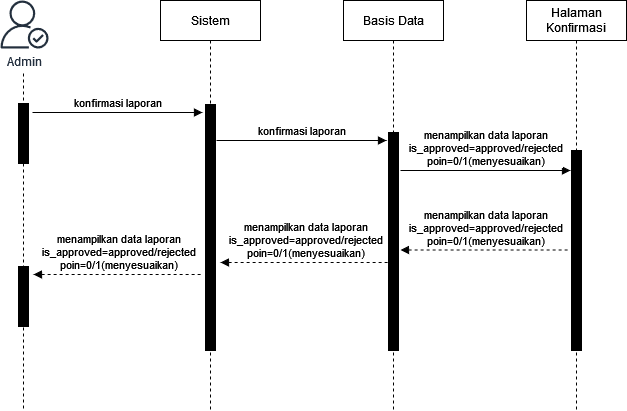

The diagram above was exported from draw.io. Its source (the exported page's mxGraphModel, read from the mxfile embedded in the PNG):
<mxGraphModel dx="1050" dy="558" grid="1" gridSize="10" guides="1" tooltips="1" connect="1" arrows="1" fold="1" page="1" pageScale="1" pageWidth="850" pageHeight="1100" math="0" shadow="0">
  <root>
    <mxCell id="EQFhdUsggCmOGn22GO4J-0" />
    <mxCell id="EQFhdUsggCmOGn22GO4J-1" parent="EQFhdUsggCmOGn22GO4J-0" />
    <mxCell id="EQFhdUsggCmOGn22GO4J-4" value="Sistem" style="shape=umlLifeline;perimeter=lifelinePerimeter;whiteSpace=wrap;html=1;container=0;dropTarget=0;collapsible=0;recursiveResize=0;outlineConnect=0;portConstraint=eastwest;newEdgeStyle={&quot;edgeStyle&quot;:&quot;elbowEdgeStyle&quot;,&quot;elbow&quot;:&quot;vertical&quot;,&quot;curved&quot;:0,&quot;rounded&quot;:0};" vertex="1" parent="EQFhdUsggCmOGn22GO4J-1">
      <mxGeometry x="300" y="70" width="100" height="410" as="geometry" />
    </mxCell>
    <mxCell id="EQFhdUsggCmOGn22GO4J-5" value="" style="html=1;points=[];perimeter=orthogonalPerimeter;outlineConnect=0;targetShapes=umlLifeline;portConstraint=eastwest;newEdgeStyle={&quot;edgeStyle&quot;:&quot;elbowEdgeStyle&quot;,&quot;elbow&quot;:&quot;vertical&quot;,&quot;curved&quot;:0,&quot;rounded&quot;:0};fillColor=#000000;" vertex="1" parent="EQFhdUsggCmOGn22GO4J-4">
      <mxGeometry x="45" y="104" width="10" height="246" as="geometry" />
    </mxCell>
    <mxCell id="EQFhdUsggCmOGn22GO4J-6" value="konfirmasi laporan" style="html=1;verticalAlign=bottom;endArrow=block;edgeStyle=elbowEdgeStyle;elbow=horizontal;curved=0;rounded=0;" edge="1" parent="EQFhdUsggCmOGn22GO4J-1">
      <mxGeometry relative="1" as="geometry">
        <mxPoint x="172" y="182" as="sourcePoint" />
        <Array as="points">
          <mxPoint x="257" y="182" />
        </Array>
        <mxPoint x="342" y="182" as="targetPoint" />
      </mxGeometry>
    </mxCell>
    <mxCell id="EQFhdUsggCmOGn22GO4J-8" value="Basis Data" style="shape=umlLifeline;perimeter=lifelinePerimeter;whiteSpace=wrap;html=1;container=0;dropTarget=0;collapsible=0;recursiveResize=0;outlineConnect=0;portConstraint=eastwest;newEdgeStyle={&quot;edgeStyle&quot;:&quot;elbowEdgeStyle&quot;,&quot;elbow&quot;:&quot;vertical&quot;,&quot;curved&quot;:0,&quot;rounded&quot;:0};" vertex="1" parent="EQFhdUsggCmOGn22GO4J-1">
      <mxGeometry x="483" y="70" width="100" height="410" as="geometry" />
    </mxCell>
    <mxCell id="EQFhdUsggCmOGn22GO4J-9" value="" style="html=1;points=[];perimeter=orthogonalPerimeter;outlineConnect=0;targetShapes=umlLifeline;portConstraint=eastwest;newEdgeStyle={&quot;edgeStyle&quot;:&quot;elbowEdgeStyle&quot;,&quot;elbow&quot;:&quot;vertical&quot;,&quot;curved&quot;:0,&quot;rounded&quot;:0};fillColor=#000000;" vertex="1" parent="EQFhdUsggCmOGn22GO4J-8">
      <mxGeometry x="45" y="132" width="10" height="218" as="geometry" />
    </mxCell>
    <mxCell id="EQFhdUsggCmOGn22GO4J-11" value="konfirmasi laporan" style="html=1;verticalAlign=bottom;endArrow=block;edgeStyle=elbowEdgeStyle;elbow=horizontal;curved=0;rounded=0;" edge="1" parent="EQFhdUsggCmOGn22GO4J-1">
      <mxGeometry relative="1" as="geometry">
        <mxPoint x="356" y="210" as="sourcePoint" />
        <Array as="points">
          <mxPoint x="441" y="210" />
        </Array>
        <mxPoint x="526" y="210" as="targetPoint" />
      </mxGeometry>
    </mxCell>
    <mxCell id="EQFhdUsggCmOGn22GO4J-12" value="" style="rounded=0;orthogonalLoop=1;jettySize=auto;html=1;endArrow=none;endFill=0;dashed=1;" edge="1" parent="EQFhdUsggCmOGn22GO4J-1" target="EQFhdUsggCmOGn22GO4J-13">
      <mxGeometry relative="1" as="geometry">
        <mxPoint x="163" y="413" as="targetPoint" />
        <mxPoint x="163" y="143" as="sourcePoint" />
      </mxGeometry>
    </mxCell>
    <mxCell id="EQFhdUsggCmOGn22GO4J-13" value="" style="html=1;points=[[0,0,0,0,5],[0,1,0,0,-5],[1,0,0,0,5],[1,1,0,0,-5]];perimeter=orthogonalPerimeter;outlineConnect=0;targetShapes=umlLifeline;portConstraint=eastwest;newEdgeStyle={&quot;curved&quot;:0,&quot;rounded&quot;:0};fillColor=#000000;" vertex="1" parent="EQFhdUsggCmOGn22GO4J-1">
      <mxGeometry x="158" y="173" width="10" height="60" as="geometry" />
    </mxCell>
    <mxCell id="EQFhdUsggCmOGn22GO4J-14" value="" style="rounded=0;orthogonalLoop=1;jettySize=auto;html=1;endArrow=none;endFill=0;dashed=1;" edge="1" parent="EQFhdUsggCmOGn22GO4J-1" source="EQFhdUsggCmOGn22GO4J-13" target="EQFhdUsggCmOGn22GO4J-15">
      <mxGeometry relative="1" as="geometry">
        <mxPoint x="163" y="413" as="targetPoint" />
        <mxPoint x="163" y="233" as="sourcePoint" />
      </mxGeometry>
    </mxCell>
    <mxCell id="EQFhdUsggCmOGn22GO4J-15" value="" style="html=1;points=[[0,0,0,0,5],[0,1,0,0,-5],[1,0,0,0,5],[1,1,0,0,-5]];perimeter=orthogonalPerimeter;outlineConnect=0;targetShapes=umlLifeline;portConstraint=eastwest;newEdgeStyle={&quot;curved&quot;:0,&quot;rounded&quot;:0};fillColor=#000000;" vertex="1" parent="EQFhdUsggCmOGn22GO4J-1">
      <mxGeometry x="158" y="336" width="10" height="60" as="geometry" />
    </mxCell>
    <mxCell id="EQFhdUsggCmOGn22GO4J-16" value="" style="rounded=0;orthogonalLoop=1;jettySize=auto;html=1;endArrow=none;endFill=0;dashed=1;" edge="1" parent="EQFhdUsggCmOGn22GO4J-1">
      <mxGeometry relative="1" as="geometry">
        <mxPoint x="163" y="479" as="targetPoint" />
        <mxPoint x="163" y="349" as="sourcePoint" />
      </mxGeometry>
    </mxCell>
    <mxCell id="EQFhdUsggCmOGn22GO4J-18" value="&lt;div&gt;menampilkan data laporan&lt;/div&gt;&lt;div&gt;is_approved=approved/rejected&lt;/div&gt;poin=0/1(menyesuaikan)" style="html=1;verticalAlign=bottom;endArrow=none;edgeStyle=elbowEdgeStyle;elbow=vertical;curved=0;rounded=0;dashed=1;endFill=0;startArrow=block;startFill=1;" edge="1" parent="EQFhdUsggCmOGn22GO4J-1">
      <mxGeometry relative="1" as="geometry">
        <mxPoint x="360" y="332" as="sourcePoint" />
        <Array as="points">
          <mxPoint x="445" y="332" />
        </Array>
        <mxPoint x="530" y="332" as="targetPoint" />
      </mxGeometry>
    </mxCell>
    <mxCell id="EQFhdUsggCmOGn22GO4J-19" value="&lt;div&gt;menampilkan data laporan&lt;/div&gt;&lt;div&gt;is_approved=approved/rejected&lt;/div&gt;poin=0/1(menyesuaikan)" style="html=1;verticalAlign=bottom;endArrow=none;edgeStyle=elbowEdgeStyle;elbow=horizontal;curved=0;rounded=0;dashed=1;endFill=0;startArrow=block;startFill=1;" edge="1" parent="EQFhdUsggCmOGn22GO4J-1">
      <mxGeometry relative="1" as="geometry">
        <mxPoint x="173" y="344" as="sourcePoint" />
        <Array as="points">
          <mxPoint x="258" y="344" />
        </Array>
        <mxPoint x="343" y="344" as="targetPoint" />
      </mxGeometry>
    </mxCell>
    <mxCell id="EQFhdUsggCmOGn22GO4J-24" value="Admin" style="sketch=0;outlineConnect=0;fontColor=#232F3E;gradientColor=none;fillColor=#232F3D;strokeColor=none;dashed=0;verticalLabelPosition=bottom;verticalAlign=top;align=center;html=1;fontSize=12;fontStyle=0;aspect=fixed;pointerEvents=1;shape=mxgraph.aws4.authenticated_user;" vertex="1" parent="EQFhdUsggCmOGn22GO4J-1">
      <mxGeometry x="140" y="70" width="48" height="48" as="geometry" />
    </mxCell>
    <mxCell id="EQFhdUsggCmOGn22GO4J-25" value="Halaman Konfirmasi" style="shape=umlLifeline;perimeter=lifelinePerimeter;whiteSpace=wrap;container=0;dropTarget=0;collapsible=0;recursiveResize=0;outlineConnect=0;portConstraint=eastwest;newEdgeStyle={&quot;edgeStyle&quot;:&quot;elbowEdgeStyle&quot;,&quot;elbow&quot;:&quot;vertical&quot;,&quot;curved&quot;:0,&quot;rounded&quot;:0};spacing=2;spacingTop=0;fontSize=12;" vertex="1" parent="EQFhdUsggCmOGn22GO4J-1">
      <mxGeometry x="666" y="70" width="100" height="410" as="geometry" />
    </mxCell>
    <mxCell id="EQFhdUsggCmOGn22GO4J-26" value="" style="points=[];perimeter=orthogonalPerimeter;outlineConnect=0;targetShapes=umlLifeline;portConstraint=eastwest;newEdgeStyle={&quot;edgeStyle&quot;:&quot;elbowEdgeStyle&quot;,&quot;elbow&quot;:&quot;vertical&quot;,&quot;curved&quot;:0,&quot;rounded&quot;:0};fillColor=#000000;spacing=2;spacingTop=0;fontSize=12;" vertex="1" parent="EQFhdUsggCmOGn22GO4J-25">
      <mxGeometry x="45" y="150" width="10" height="200" as="geometry" />
    </mxCell>
    <mxCell id="EQFhdUsggCmOGn22GO4J-27" value="&lt;div&gt;menampilkan data laporan&lt;/div&gt;&lt;div&gt;is_approved=approved/rejected&lt;/div&gt;poin=0/1(menyesuaikan)" style="html=1;verticalAlign=bottom;endArrow=block;edgeStyle=elbowEdgeStyle;elbow=horizontal;curved=0;rounded=0;" edge="1" parent="EQFhdUsggCmOGn22GO4J-1">
      <mxGeometry relative="1" as="geometry">
        <mxPoint x="540" y="240" as="sourcePoint" />
        <Array as="points">
          <mxPoint x="625" y="240" />
        </Array>
        <mxPoint x="710" y="240" as="targetPoint" />
      </mxGeometry>
    </mxCell>
    <mxCell id="njtiR2R2wOl41k9yuVF--0" value="&lt;div&gt;menampilkan data laporan&lt;/div&gt;&lt;div&gt;is_approved=approved/rejected&lt;/div&gt;poin=0/1(menyesuaikan)" style="html=1;verticalAlign=bottom;endArrow=none;edgeStyle=elbowEdgeStyle;elbow=vertical;curved=0;rounded=0;dashed=1;endFill=0;startArrow=block;startFill=1;" edge="1" parent="EQFhdUsggCmOGn22GO4J-1">
      <mxGeometry relative="1" as="geometry">
        <mxPoint x="540" y="319.5" as="sourcePoint" />
        <Array as="points">
          <mxPoint x="625" y="319.5" />
        </Array>
        <mxPoint x="710" y="319.5" as="targetPoint" />
      </mxGeometry>
    </mxCell>
  </root>
</mxGraphModel>